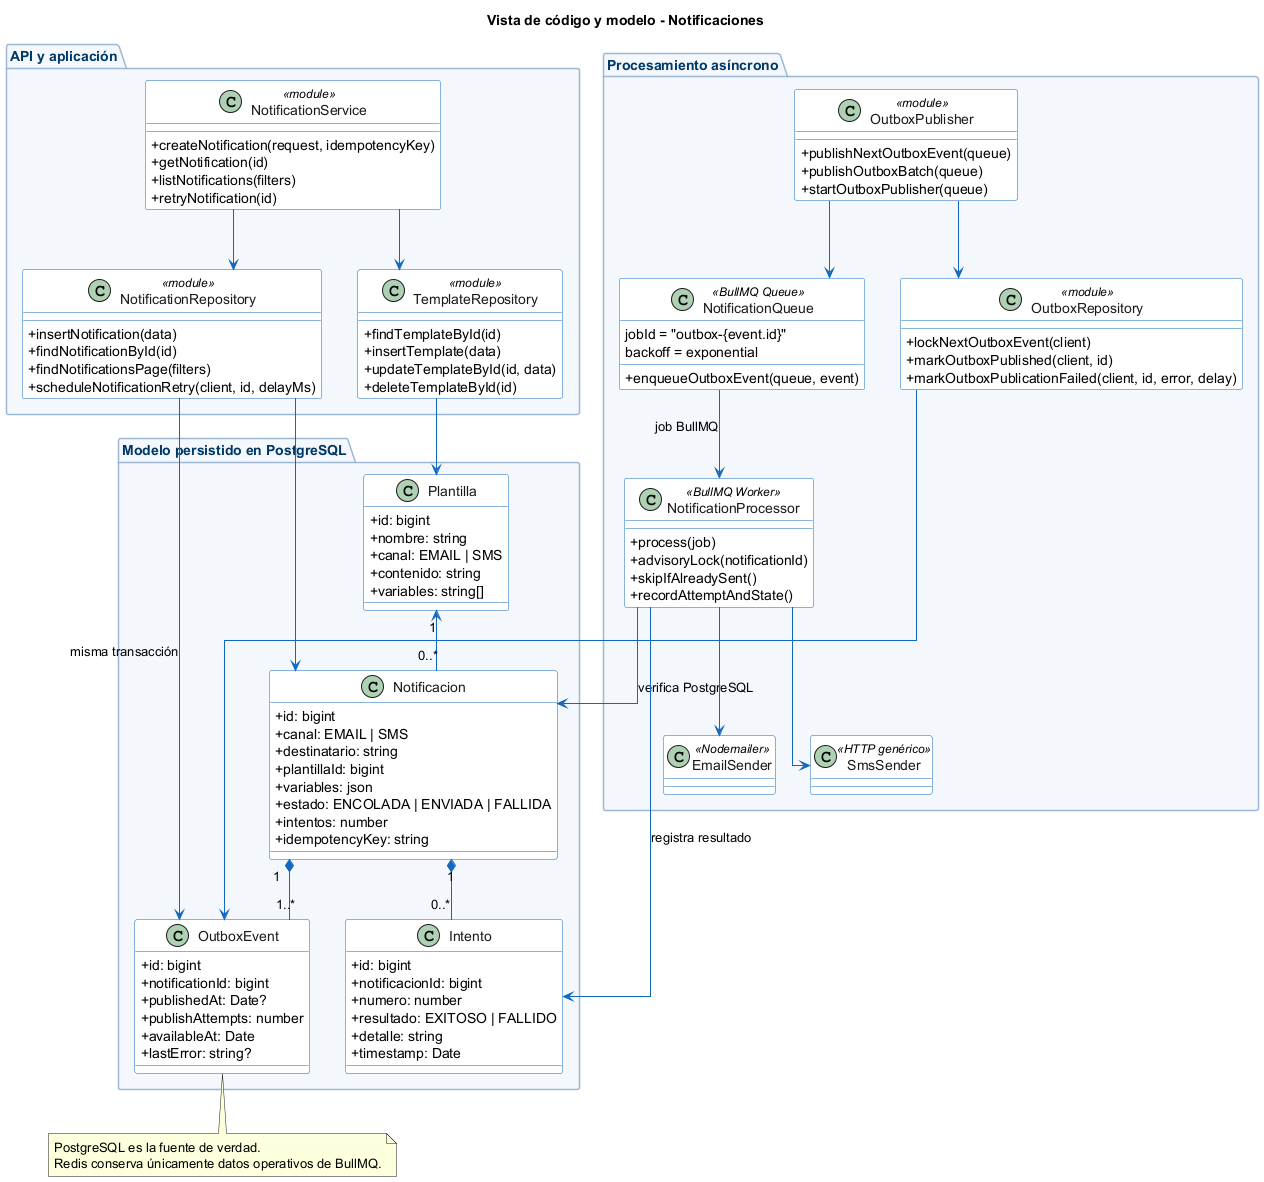

The diagram above was rendered by PlantUML. Its source (embedded in the PNG):
@startuml notificaciones-04-clases

skinparam backgroundColor #FFFFFF
skinparam shadowing false
skinparam classAttributeIconSize 0
skinparam linetype ortho
skinparam class {
    BackgroundColor #FFFFFF
    BorderColor #1168BD
    ArrowColor #1168BD
    FontColor #1A1A1A
}
skinparam package {
    BackgroundColor #F4F8FD
    BorderColor #9BB7D4
    FontColor #003865
}

title Vista de código y modelo - Notificaciones

package "Modelo persistido en PostgreSQL" {
    class Plantilla {
        +id: bigint
        +nombre: string
        +canal: EMAIL | SMS
        +contenido: string
        +variables: string[]
    }

    class Notificacion {
        +id: bigint
        +canal: EMAIL | SMS
        +destinatario: string
        +plantillaId: bigint
        +variables: json
        +estado: ENCOLADA | ENVIADA | FALLIDA
        +intentos: number
        +idempotencyKey: string
    }

    class Intento {
        +id: bigint
        +notificacionId: bigint
        +numero: number
        +resultado: EXITOSO | FALLIDO
        +detalle: string
        +timestamp: Date
    }

    class OutboxEvent {
        +id: bigint
        +notificationId: bigint
        +publishedAt: Date?
        +publishAttempts: number
        +availableAt: Date
        +lastError: string?
    }
}

Plantilla "1" <-- "0..*" Notificacion
Notificacion "1" *-- "0..*" Intento
Notificacion "1" *-- "1..*" OutboxEvent

package "API y aplicación" {
    class NotificationService <<module>> {
        +createNotification(request, idempotencyKey)
        +getNotification(id)
        +listNotifications(filters)
        +retryNotification(id)
    }

    class NotificationRepository <<module>> {
        +insertNotification(data)
        +findNotificationById(id)
        +findNotificationsPage(filters)
        +scheduleNotificationRetry(client, id, delayMs)
    }

    class TemplateRepository <<module>> {
        +findTemplateById(id)
        +insertTemplate(data)
        +updateTemplateById(id, data)
        +deleteTemplateById(id)
    }
}

package "Procesamiento asíncrono" {
    class OutboxPublisher <<module>> {
        +publishNextOutboxEvent(queue)
        +publishOutboxBatch(queue)
        +startOutboxPublisher(queue)
    }

    class OutboxRepository <<module>> {
        +lockNextOutboxEvent(client)
        +markOutboxPublished(client, id)
        +markOutboxPublicationFailed(client, id, error, delay)
    }

    class NotificationQueue <<BullMQ Queue>> {
        +enqueueOutboxEvent(queue, event)
        jobId = "outbox-{event.id}"
        backoff = exponential
    }

    class NotificationProcessor <<BullMQ Worker>> {
        +process(job)
        +advisoryLock(notificationId)
        +skipIfAlreadySent()
        +recordAttemptAndState()
    }

    class EmailSender <<Nodemailer>>
    class SmsSender <<HTTP genérico>>
}

NotificationService --> NotificationRepository
NotificationService --> TemplateRepository
NotificationRepository --> Notificacion
NotificationRepository --> OutboxEvent : misma transacción
TemplateRepository --> Plantilla

OutboxPublisher --> OutboxRepository
OutboxPublisher --> NotificationQueue
OutboxRepository --> OutboxEvent
NotificationQueue --> NotificationProcessor : job BullMQ
NotificationProcessor --> Notificacion : verifica PostgreSQL
NotificationProcessor --> Intento : registra resultado
NotificationProcessor --> EmailSender
NotificationProcessor --> SmsSender

note bottom of OutboxEvent
  PostgreSQL es la fuente de verdad.
  Redis conserva únicamente datos operativos de BullMQ.
end note

@enduml